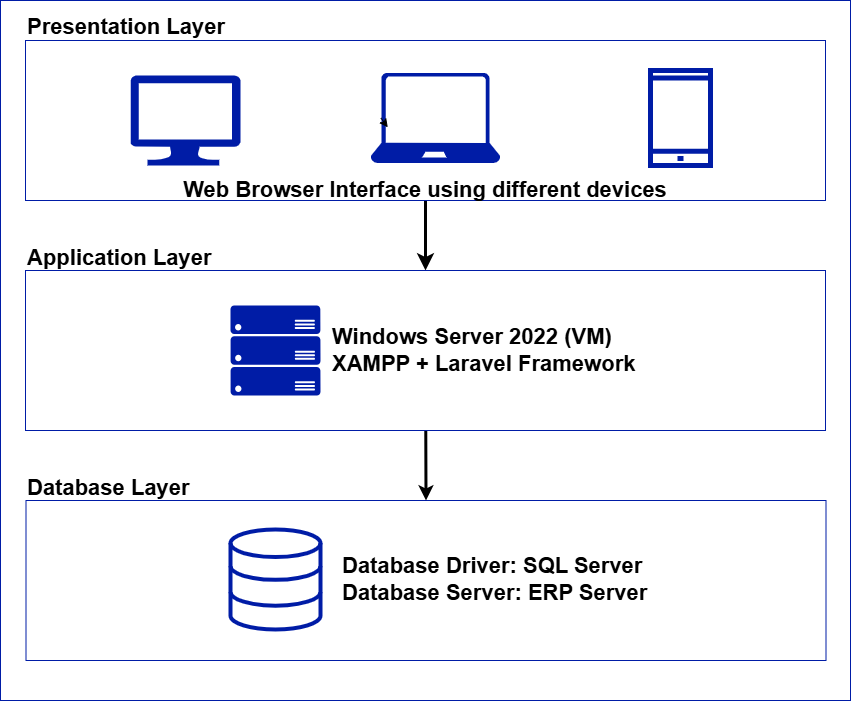

The diagram above was exported from draw.io. Its source (the exported page's mxGraphModel, read from the mxfile embedded in the PNG):
<mxGraphModel dx="2211" dy="885" grid="1" gridSize="10" guides="1" tooltips="1" connect="1" arrows="1" fold="1" page="1" pageScale="1" pageWidth="850" pageHeight="1100" math="0" shadow="0">
  <root>
    <mxCell id="0" />
    <mxCell id="1" parent="0" />
    <mxCell id="17" value="" style="rounded=0;whiteSpace=wrap;html=1;fillColor=none;strokeColor=#001CA6;" parent="1" vertex="1">
      <mxGeometry x="25.5" y="570" width="800" height="160" as="geometry" />
    </mxCell>
    <mxCell id="19" style="edgeStyle=none;html=1;entryX=0.5;entryY=0;entryDx=0;entryDy=0;endSize=8;strokeWidth=3;" parent="1" source="8" target="12" edge="1">
      <mxGeometry relative="1" as="geometry" />
    </mxCell>
    <mxCell id="8" value="" style="rounded=0;whiteSpace=wrap;html=1;fillColor=none;strokeColor=#001CA6;" parent="1" vertex="1">
      <mxGeometry x="25" y="110" width="800" height="160" as="geometry" />
    </mxCell>
    <mxCell id="2" value="" style="html=1;verticalLabelPosition=bottom;align=center;labelBackgroundColor=#ffffff;verticalAlign=top;strokeWidth=4;strokeColor=light-dark(#001CA6,#32A0FF);shadow=0;dashed=0;shape=mxgraph.ios7.icons.data;" parent="1" vertex="1">
      <mxGeometry x="230" y="599" width="90" height="100" as="geometry" />
    </mxCell>
    <mxCell id="3" value="&lt;font style=&quot;font-size: 22px;&quot;&gt;Database Driver: SQL Server&lt;/font&gt;&lt;div&gt;&lt;font style=&quot;font-size: 22px;&quot;&gt;Database Server: ERP Server&lt;/font&gt;&lt;/div&gt;" style="text;html=1;align=left;verticalAlign=middle;whiteSpace=wrap;rounded=0;fontStyle=1" parent="1" vertex="1">
      <mxGeometry x="340" y="621.5" width="310" height="55" as="geometry" />
    </mxCell>
    <mxCell id="4" value="" style="verticalLabelPosition=bottom;html=1;verticalAlign=top;align=center;strokeColor=none;fillColor=#001CA6;shape=mxgraph.azure.computer;pointerEvents=1;" parent="1" vertex="1">
      <mxGeometry x="130" y="145" width="110" height="90" as="geometry" />
    </mxCell>
    <mxCell id="5" value="" style="verticalLabelPosition=bottom;html=1;verticalAlign=top;align=center;strokeColor=none;fillColor=#001CA6;shape=mxgraph.azure.laptop;pointerEvents=1;strokeWidth=2;" parent="1" vertex="1">
      <mxGeometry x="370" y="142.5" width="130" height="90" as="geometry" />
    </mxCell>
    <mxCell id="6" value="" style="html=1;verticalLabelPosition=bottom;align=center;labelBackgroundColor=#ffffff;verticalAlign=top;strokeWidth=5;strokeColor=#001CA6;shadow=0;dashed=0;shape=mxgraph.ios7.icons.smartphone;" parent="1" vertex="1">
      <mxGeometry x="650" y="140" width="60" height="95" as="geometry" />
    </mxCell>
    <mxCell id="9" style="edgeStyle=none;html=1;exitX=0.08;exitY=0.5;exitDx=0;exitDy=0;exitPerimeter=0;entryX=0.133;entryY=0.604;entryDx=0;entryDy=0;entryPerimeter=0;" parent="1" source="5" target="5" edge="1">
      <mxGeometry relative="1" as="geometry" />
    </mxCell>
    <mxCell id="11" value="&lt;font style=&quot;font-size: 22px;&quot;&gt;Presentation Layer&lt;/font&gt;" style="text;html=1;align=left;verticalAlign=middle;whiteSpace=wrap;rounded=0;fontStyle=1;strokeWidth=1;" parent="1" vertex="1">
      <mxGeometry x="25" y="70" width="220" height="55" as="geometry" />
    </mxCell>
    <mxCell id="20" style="edgeStyle=none;html=1;entryX=0.5;entryY=0;entryDx=0;entryDy=0;strokeWidth=3;" parent="1" source="12" target="17" edge="1">
      <mxGeometry relative="1" as="geometry" />
    </mxCell>
    <mxCell id="12" value="" style="rounded=0;whiteSpace=wrap;html=1;fillColor=none;strokeColor=#001CA6;" parent="1" vertex="1">
      <mxGeometry x="25" y="340" width="800" height="160" as="geometry" />
    </mxCell>
    <mxCell id="13" value="" style="verticalLabelPosition=bottom;html=1;verticalAlign=top;align=center;strokeColor=none;fillColor=#001CA6;shape=mxgraph.azure.server_rack;" parent="1" vertex="1">
      <mxGeometry x="230" y="375" width="90" height="90" as="geometry" />
    </mxCell>
    <mxCell id="14" value="&lt;font style=&quot;font-size: 22px;&quot;&gt;Application Layer&lt;/font&gt;" style="text;html=1;align=left;verticalAlign=middle;whiteSpace=wrap;rounded=0;fontStyle=1;strokeWidth=1;" parent="1" vertex="1">
      <mxGeometry x="25" y="300" width="220" height="55" as="geometry" />
    </mxCell>
    <mxCell id="15" value="&lt;font style=&quot;font-size: 22px;&quot;&gt;Web Browser Interface using different devices&lt;/font&gt;" style="text;html=1;align=center;verticalAlign=middle;whiteSpace=wrap;rounded=0;fontStyle=1;strokeWidth=1;" parent="1" vertex="1">
      <mxGeometry x="60" y="232.5" width="730" height="55" as="geometry" />
    </mxCell>
    <mxCell id="16" value="&lt;font style=&quot;font-size: 22px;&quot;&gt;Windows Server 2022 (VM)&lt;/font&gt;&lt;div&gt;&lt;span style=&quot;font-size: 22px;&quot;&gt;XAMPP + Laravel Framework&lt;/span&gt;&lt;/div&gt;" style="text;html=1;align=left;verticalAlign=middle;whiteSpace=wrap;rounded=0;fontStyle=1;strokeWidth=1;" parent="1" vertex="1">
      <mxGeometry x="330" y="392.5" width="345" height="55" as="geometry" />
    </mxCell>
    <mxCell id="18" value="&lt;font style=&quot;font-size: 22px;&quot;&gt;Database Layer&lt;/font&gt;" style="text;html=1;align=left;verticalAlign=middle;whiteSpace=wrap;rounded=0;fontStyle=1;strokeWidth=1;" parent="1" vertex="1">
      <mxGeometry x="25.5" y="530" width="220" height="55" as="geometry" />
    </mxCell>
    <mxCell id="21" value="" style="rounded=0;whiteSpace=wrap;html=1;fillColor=none;strokeColor=#001CA6;" vertex="1" parent="1">
      <mxGeometry y="70" width="850" height="700" as="geometry" />
    </mxCell>
  </root>
</mxGraphModel>